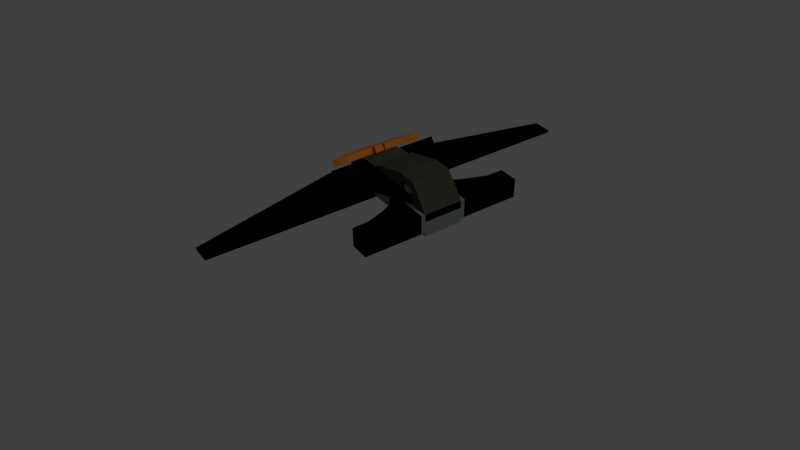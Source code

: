 # Source: wingRight_joined.blend  (saved by Blender 2.79.0; exported with 4.5.12 LTS)
import bpy
from mathutils import Matrix  # noqa: F401  (used for matrix-valued properties, if any)

bpy.ops.wm.read_factory_settings(use_empty=True)
scene = bpy.context.scene
scene.name = 'Scene'

# ---- collections
col_collection_1 = bpy.data.collections.new('Collection 1'); scene.collection.children.link(col_collection_1)

# ---- materials (node trees are filled in below, after node groups)
mat_black = bpy.data.materials.new('Black')
mat_black.alpha_threshold = 0.0
mat_black.use_transparent_shadow = False
mat_black.diffuse_color = (0.0, 0.0, 0.0, 1.0)
mat_black.roughness = 0.5
mat_black.line_color = (0.0, 0.0, 0.0, 1.0)
mat_beige = bpy.data.materials.new('Beige')
mat_beige.alpha_threshold = 0.0
mat_beige.use_transparent_shadow = False
mat_beige.diffuse_color = (0.8, 0.2461, 0.03597, 1.0)
mat_beige.roughness = 0.5
mat_light_gray = bpy.data.materials.new('Light gray')
mat_light_gray.alpha_threshold = 0.0
mat_light_gray.use_transparent_shadow = False
mat_light_gray.diffuse_color = (0.2122, 0.2502, 0.2542, 1.0)
mat_light_gray.roughness = 0.5
mat_light_gray.line_color = (0.0, 0.0, 0.0, 1.0)
mat_dark_gray = bpy.data.materials.new('Dark gray')
mat_dark_gray.alpha_threshold = 0.0
mat_dark_gray.use_transparent_shadow = False
mat_dark_gray.diffuse_color = (0.07227, 0.07227, 0.05127, 1.0)
mat_dark_gray.roughness = 0.5
mat_dark_gray.line_color = (0.0, 0.0, 0.0, 1.0)

# ---- material node trees

# ---- world
world_world = bpy.data.worlds.new('World'); scene.world = world_world
world_world.color = (0.05088, 0.05088, 0.05088)
world_world.use_sun_shadow = False
world_world.sun_shadow_jitter_overblur = 0.0
world_world.cycles.sampling_method = 'MANUAL'

# ---- cameras
cam_camera = bpy.data.cameras.new('Camera')
cam_camera.clip_end = 1e+04
cam_camera.lens = 35.0
cam_camera.sensor_width = 32.0
cam_camera.sensor_height = 18.0
cam_camera.ortho_scale = 7.314
cam_camera.dof.focus_distance = 1e+04
cam_camera.dof.aperture_fstop = 128.0

# ---- lights
light_lamp = bpy.data.lights.new('Lamp', 'SUN')
light_lamp.transmission_factor = 0.0
light_lamp.cutoff_distance = 30.0
light_lamp.angle = 0.1993
light_lamp.energy = 0.4
light_lamp.shadow_buffer_clip_start = 1.001
light_lamp.shadow_soft_size = 0.1
light_lamp.shadow_cascade_max_distance = 1000.0

# ---- meshes
me_cube_002 = bpy.data.meshes.new('Cube.002')
me_cube_002.from_pydata([(1.8e-05, -0.5646, -2.213), (1.8e-05, -2.565, -2.213), (-2.0, -1.234, -2.213), (-2.0, -0.5646, -2.213), (1.848e-05, -0.5646, -0.2126), (1.735e-05, -2.565, -2.045), (-2.0, -1.234, -2.045), (-2.0, -0.5646, -2.045), (1.788e-05, -1.234, -0.2126), (-2.0, -1.234, -2.045), (-0.4, -0.5646, -0.2126), (-0.4, -2.565, -2.045), (-0.4, -1.234, -0.2126), (-0.4, -2.565, -2.213), (-0.24, 2.113, -1.879), (-0.24, 0.5065, -1.879), (-0.84, 2.113, -1.879), (-0.2718, 0.5065, -1.879), (-0.24, 1.444, -1.879), (-0.24, 1.134, -1.879), (-0.24, 0.7819, -1.879), (-0.283, 0.7819, -1.879), (-0.4816, 1.216, -1.879), (-0.84, 1.444, -1.879), (-0.54, 2.113, -1.879), (-0.24, 0.6442, -1.879), (-0.2559, 0.5065, -1.879), (-0.84, 1.779, -1.879), (-0.24, 1.779, -1.879), (-0.24, 1.289, -1.879), (-0.24, 0.9579, -1.879), (-0.2718, 0.6442, -1.879), (-0.367, 1.038, -1.879), (-0.6681, 1.426, -1.879), (-0.54, 1.444, -1.879), (-0.2982, 1.134, -1.879), (-0.2681, 0.7819, -1.879), (-0.2752, 0.9579, -1.879), (-0.447, 1.289, -1.879), (-0.54, 1.779, -1.879), (-0.2619, 0.6442, -1.879), (-0.24, 2.113, -0.2126), (-0.24, 0.5065, -0.2126), (-0.84, 2.113, -0.2126), (-0.2718, 0.5065, -0.2126), (-0.24, 1.444, -0.2126), (-0.24, 1.134, -0.2126), (-0.24, 0.7819, -0.2126), (-0.283, 0.7819, -0.2126), (-0.4816, 1.216, -0.2126), (-0.84, 1.444, -0.2126), (-0.54, 2.113, -0.2126), (-0.24, 0.6442, -0.2126), (-0.2559, 0.5065, -0.2126), (-0.84, 1.779, -0.2126), (-0.24, 1.779, -0.2126), (-0.24, 1.289, -0.2126), (-0.24, 0.9579, -0.2126), (-0.2718, 0.6442, -0.2126), (-0.367, 1.038, -0.2126), (-0.6681, 1.426, -0.2126), (-0.54, 1.444, -0.2126), (-0.2982, 1.134, -0.2126), (-0.2681, 0.7819, -0.2126), (-0.2752, 0.9579, -0.2126), (-0.447, 1.289, -0.2126), (-0.54, 1.779, -0.2126), (-0.2619, 0.6442, -0.2126), (0.4979, -1.548, 0.1694), (-0.4996, -1.548, 0.1694), (0.4979, -1.548, 0.1694), (0.4979, -1.548, 0.1694), (0.4979, -1.548, 0.1694), (0.4661, -1.572, 0.1348), (-0.4748, -1.567, 0.1415), (-0.4996, -1.548, 0.1694), (-0.4996, -1.548, 0.1694), (-0.4996, -1.548, 0.1694), (-0.4331, -1.397, 0.3861), (-0.3666, -1.321, 0.4944), (-0.3001, -1.397, 0.3861), (-0.05652, -1.321, 0.4944), (-0.0463, -1.321, 0.4944), (-0.03413, -1.397, 0.3861), (0.05291, -1.397, 0.3861), (0.05291, -1.321, 0.4944), (0.06377, -1.321, 0.4944), (0.2984, -1.397, 0.3861), (0.3649, -1.321, 0.4944), (0.4314, -1.397, 0.3861), (0.4314, -1.623, 0.06108), (0.4314, -1.548, 0.1694), (0.4314, -1.472, 0.2777), (0.4314, -1.397, 0.3861), (0.3463, -1.77, -0.151), (0.3907, -1.645, -0.02426), (0.3649, -1.548, 0.1694), (0.3649, -1.472, 0.2777), (0.3649, -1.397, 0.3861), (0.3141, -2.07, -0.5812), (0.2984, -1.623, 0.06108), (0.2984, -1.548, 0.1694), (0.2984, -1.397, 0.3861), (0.2984, -1.397, 0.3863), (0.2319, -2.042, -0.5419), (0.2319, -1.623, 0.06108), (0.2319, -1.548, 0.1694), (0.2319, -1.426, 0.3448), (0.1654, -2.105, -0.6321), (0.1654, -1.623, 0.06108), (0.1654, -1.548, 0.1694), (0.06377, -1.472, 0.2777), (0.06377, -1.397, 0.3861), (0.09887, -2.247, -0.8353), (0.09887, -1.623, 0.06108), (0.09887, -1.548, 0.1694), (0.05291, -1.472, 0.2777), (0.03237, -1.397, 0.3861), (0.03237, -2.379, -1.025), (0.0389, -2.312, -0.9299), (0.03237, -1.623, 0.06108), (0.03237, -1.548, 0.1694), (0.03237, -1.472, 0.2777), (0.03237, -1.472, 0.2777), (-0.03413, -2.379, -1.025), (-0.04041, -2.316, -0.94), (-0.03413, -1.623, 0.06108), (-0.03413, -1.548, 0.1694), (-0.03413, -1.472, 0.2777), (-0.03413, -1.472, 0.2777), (-0.1006, -2.247, -0.8353), (-0.1006, -1.623, 0.06108), (-0.1006, -1.548, 0.1694), (-0.0463, -1.472, 0.2777), (-0.03413, -1.472, 0.2777), (-0.1671, -2.105, -0.6321), (-0.1671, -1.623, 0.06108), (-0.1671, -1.548, 0.1694), (-0.05652, -1.472, 0.2777), (-0.05652, -1.397, 0.3861), (-0.2336, -2.042, -0.5419), (-0.2336, -1.623, 0.06108), (-0.2336, -1.548, 0.1694), (-0.2336, -1.426, 0.3448), (-0.3001, -2.07, -0.5812), (-0.3001, -1.623, 0.06108), (-0.3001, -1.548, 0.1694), (-0.3001, -1.397, 0.3861), (-0.3001, -1.397, 0.3861), (-0.343, -1.77, -0.151), (-0.3956, -1.642, -0.0004406), (-0.3666, -1.548, 0.1694), (-0.3666, -1.472, 0.2777), (-0.3666, -1.397, 0.3861), (-0.4331, -1.623, 0.06108), (-0.4331, -1.548, 0.1694), (-0.4331, -1.472, 0.2777), (-0.4331, -1.397, 0.3861), (0.4979, -1.662, 0.6558), (-0.4996, -1.662, 0.6558), (0.4979, -1.662, 0.6558), (0.4979, -1.662, 0.6558), (0.4979, -1.662, 0.6558), (0.4661, -1.686, 0.6212), (-0.4748, -1.681, 0.6278), (-0.4996, -1.662, 0.6558), (-0.4996, -1.662, 0.6558), (-0.4996, -1.662, 0.6558), (-0.4331, -1.511, 0.8724), (-0.3666, -1.435, 0.9808), (-0.3001, -1.511, 0.8724), (-0.05651, -1.435, 0.9808), (-0.0463, -1.435, 0.9808), (-0.03412, -1.511, 0.8724), (0.05292, -1.511, 0.8724), (0.05292, -1.435, 0.9808), (0.06377, -1.435, 0.9808), (0.2984, -1.511, 0.8724), (0.3649, -1.435, 0.9808), (0.4314, -1.511, 0.8724), (0.4314, -1.737, 0.5474), (0.4314, -1.662, 0.6558), (0.4314, -1.586, 0.7641), (0.4314, -1.511, 0.8724), (0.3463, -1.884, 0.3354), (0.3907, -1.759, 0.4621), (0.3649, -1.662, 0.6558), (0.3649, -1.586, 0.7641), (0.3649, -1.511, 0.8724), (0.3141, -2.184, -0.09482), (0.2984, -1.737, 0.5474), (0.2984, -1.662, 0.6558), (0.2984, -1.511, 0.8724), (0.2984, -1.511, 0.8727), (0.2319, -2.156, -0.05554), (0.2319, -1.737, 0.5474), (0.2319, -1.662, 0.6558), (0.2319, -1.54, 0.8311), (0.1654, -2.219, -0.1457), (0.1654, -1.737, 0.5474), (0.1654, -1.662, 0.6558), (0.06377, -1.586, 0.7641), (0.06377, -1.511, 0.8724), (0.09888, -2.36, -0.3489), (0.09888, -1.737, 0.5474), (0.09888, -1.662, 0.6558), (0.05292, -1.586, 0.7641), (0.03238, -1.511, 0.8724), (0.03238, -2.493, -0.539), (0.03891, -2.426, -0.4435), (0.03238, -1.737, 0.5474), (0.03238, -1.662, 0.6558), (0.03238, -1.586, 0.7641), (0.03238, -1.586, 0.7641), (-0.03412, -2.493, -0.539), (-0.04041, -2.43, -0.4537), (-0.03412, -1.737, 0.5474), (-0.03412, -1.662, 0.6558), (-0.03412, -1.586, 0.7641), (-0.03412, -1.586, 0.7641), (-0.1006, -2.36, -0.3489), (-0.1006, -1.737, 0.5474), (-0.1006, -1.662, 0.6558), (-0.0463, -1.586, 0.7641), (-0.03412, -1.586, 0.7641), (-0.1671, -2.219, -0.1457), (-0.1671, -1.737, 0.5474), (-0.1671, -1.662, 0.6558), (-0.05651, -1.586, 0.7641), (-0.05651, -1.511, 0.8724), (-0.2336, -2.156, -0.05554), (-0.2336, -1.737, 0.5474), (-0.2336, -1.662, 0.6558), (-0.2336, -1.54, 0.8311), (-0.3001, -2.184, -0.09482), (-0.3001, -1.737, 0.5474), (-0.3001, -1.662, 0.6558), (-0.3001, -1.511, 0.8724), (-0.3001, -1.511, 0.8724), (-0.343, -1.884, 0.3354), (-0.3956, -1.756, 0.4859), (-0.3666, -1.662, 0.6558), (-0.3666, -1.586, 0.7641), (-0.3666, -1.511, 0.8724), (-0.4331, -1.737, 0.5474), (-0.4331, -1.662, 0.6558), (-0.4331, -1.586, 0.7641), (-0.4331, -1.511, 0.8724), (-0.2, -0.5646, -1.879), (-0.2, -0.5646, -0.2126), (-0.2, 2.113, -1.879), (-0.2, 2.113, -0.2126), (-0.24, -0.5646, -1.879), (-0.24, -0.5646, -0.2126), (-0.24, 2.113, -1.879), (-0.24, 2.113, -0.2126), (-0.09998, 1.444, 0.4541), (-0.09998, 1.444, 1.121), (-0.1195, 1.437, 0.4541), (-0.1195, 1.437, 1.121), (-0.1383, 1.418, 0.4541), (-0.1383, 1.418, 1.121), (-0.1555, 1.387, 0.4541), (-0.1555, 1.387, 1.121), (-0.1707, 1.346, 0.4541), (-0.1707, 1.346, 1.121), (-0.1831, 1.295, 0.4541), (-0.1831, 1.295, 1.121), (-0.1924, 1.237, 0.4541), (-0.1924, 1.237, 1.121), (-0.1981, 1.174, 0.4541), (-0.1981, 1.174, 1.121), (-0.2, 1.109, 0.4541), (-0.2, 1.109, 1.121), (-0.1981, 1.044, 0.4541), (-0.1981, 1.044, 1.121), (-0.1924, 0.981, 0.4541), (-0.1924, 0.981, 1.121), (-0.1831, 0.9231, 0.4541), (-0.1831, 0.9231, 1.121), (-0.1707, 0.8724, 0.4541), (-0.1707, 0.8724, 1.121), (-0.1555, 0.8307, 0.4541), (-0.1555, 0.8307, 1.121), (-0.1383, 0.7998, 0.4541), (-0.1383, 0.7998, 1.121), (-0.1195, 0.7808, 0.4541), (-0.1195, 0.7808, 1.121), (-0.09998, 0.7743, 0.4541), (-0.09998, 0.7743, 1.121), (-0.08047, 0.7808, 0.4541), (-0.08047, 0.7808, 1.121), (-0.06171, 0.7998, 0.4541), (-0.06171, 0.7998, 1.121), (-0.04443, 0.8307, 0.4541), (-0.04443, 0.8307, 1.121), (-0.02927, 0.8724, 0.4541), (-0.02927, 0.8724, 1.121), (-0.01684, 0.9231, 0.4541), (-0.01684, 0.9231, 1.121), (-0.007595, 0.981, 0.4541), (-0.007595, 0.981, 1.121), (-0.001904, 1.044, 0.4541), (-0.001904, 1.044, 1.121), (1.735e-05, 1.109, 0.4541), (1.735e-05, 1.109, 1.121), (-0.001904, 1.174, 0.4541), (-0.001904, 1.174, 1.121), (-0.007595, 1.237, 0.4541), (-0.007595, 1.237, 1.121), (-0.01684, 1.295, 0.4541), (-0.01684, 1.295, 1.121), (-0.02927, 1.346, 0.4541), (-0.02927, 1.346, 1.121), (-0.04443, 1.387, 0.4541), (-0.04443, 1.387, 1.121), (-0.06171, 1.418, 0.4541), (-0.06171, 1.418, 1.121), (-0.08047, 1.437, 0.4541), (-0.08047, 1.437, 1.121), (1.848e-05, -0.5646, -2.213), (1.872e-05, -2.565, -2.213), (2.0, -1.234, -2.213), (2.0, -0.5646, -2.213), (1.812e-05, -0.5646, -0.2126), (1.931e-05, -2.565, -2.045), (2.0, -1.234, -2.045), (2.0, -0.5646, -2.045), (1.872e-05, -1.234, -0.2126), (2.0, -1.234, -2.045), (0.4, -0.5646, -0.2126), (0.4, -2.565, -2.045), (0.4, -1.234, -0.2126), (0.4, -2.565, -2.213), (0.2, -0.5646, -2.213), (0.2, -0.5646, -1.546), (0.2, 2.113, -2.213), (0.2, 2.113, -1.546), (-0.2, -0.5646, -2.213), (-0.2, -0.5646, -1.546), (-0.2, 2.113, -2.213), (-0.2, 2.113, -1.546), (0.2, -0.5646, -1.546), (0.2, -0.5646, -0.8792), (0.2, 2.113, -1.546), (0.2, 2.113, -0.8792), (-0.2, -0.5646, -1.546), (-0.2, -0.5646, -0.8792), (-0.2, 2.113, -1.546), (-0.2, 2.113, -0.8792), (0.2, -0.5646, -0.8792), (0.2, -0.5646, -0.2126), (0.2, 2.113, -0.8792), (0.2, 2.113, -0.2126), (-0.2, -0.5646, -0.8792), (-0.2, -0.5646, -0.2126), (-0.2, 2.113, -0.8792), (-0.2, 2.113, -0.2126), (1.764e-05, -1.234, -0.2126), (1.764e-05, -1.234, 0.4541), (1.758e-05, 0.1049, -0.2126), (1.758e-05, 0.1049, 0.4541), (-0.2, -1.234, -0.2126), (-0.2, -1.234, 0.4541), (-0.2, 0.1049, -0.2126), (-0.2, 0.1049, 0.4541), (0.2, -1.234, -0.2126), (0.2, -1.234, 0.4541), (0.2, 0.1049, -0.2126), (0.2, 0.1049, 0.4541), (1.764e-05, -1.234, -0.2126), (1.764e-05, -1.234, 0.4541), (1.758e-05, 0.1049, -0.2126), (1.758e-05, 0.1049, 0.4541), (0.58, -1.234, -0.2126), (0.58, -1.234, 0.4541), (0.2, 1.444, -0.2126), (0.2, 1.444, 0.4541), (-0.58, -1.234, -0.2126), (-0.58, -1.234, 0.4541), (-0.2, 1.444, -0.2126), (-0.2, 1.444, 0.4541), (0.3267, 0.5512, -0.2126), (0.4534, -0.3414, -0.2126), (0.58, -1.234, 0.009655), (0.58, -1.234, 0.2319), (0.4534, -0.3414, 0.4541), (0.3267, 0.5512, 0.4541), (0.2, 1.444, 0.2319), (0.2, 1.444, 0.009655), (-0.06665, 1.444, -0.2126), (0.06668, 1.444, -0.2126), (0.06668, 1.444, 0.4541), (-0.06665, 1.444, 0.4541), (-0.2, 1.444, 0.2319), (-0.2, 1.444, 0.009655), (-0.4533, -0.3414, -0.2126), (-0.3266, 0.5512, -0.2126), (-0.3266, 0.5512, 0.4541), (-0.4533, -0.3414, 0.4541), (-0.58, -1.234, 0.2319), (-0.58, -1.234, 0.009655), (0.2, -1.234, -0.2126), (-0.2, -1.234, -0.2126), (-0.2, -1.234, 0.4541), (0.2, -1.234, 0.4541), (-0.1089, 0.5512, 0.4541), (-0.2, 0.1049, 0.4541), (0.1089, 0.5512, 0.4541), (0.2, 0.1049, 0.4541), (0.1089, 0.5512, -0.2126), (0.1511, -0.3414, -0.2126), (-0.1089, 0.5512, -0.2126), (-0.1511, -0.3414, -0.2126), (-0.2, -1.234, 0.009655), (0.2, -1.234, 0.009655), (-0.2, -1.234, 0.2319), (0.2, -1.234, 0.2319), (-0.3266, 0.5512, 0.009655), (-0.4533, -0.3414, 0.009655), (-0.3266, 0.5512, 0.2319), (-0.4533, -0.3414, 0.2319), (0.06668, 1.444, 0.009655), (-0.06665, 1.444, 0.009655), (0.06668, 1.444, 0.2319), (-0.06665, 1.444, 0.2319), (0.4534, -0.3414, 0.009655), (0.3267, 0.5512, 0.009655), (0.4534, -0.3414, 0.2319), (0.3267, 0.5512, 0.2319), (0.2, 1.444, -0.2126), (0.2, 0.7743, 1.787), (0.2, 2.113, -0.2126), (0.2, 1.444, 1.787), (-0.2, 1.444, -0.2126), (-0.2, 0.7743, 1.787), (-0.2, 2.113, -0.2126), (-0.2, 1.444, 1.787), (0.2, 1.444, 1.121), (0.2, 0.7743, 1.121), (0.2, 1.671, 1.121), (0.2, 1.895, 0.4541), (-0.2, 1.671, 1.121), (-0.2, 1.895, 0.4541), (-0.2, 0.7743, 1.121), (-0.2, 1.444, 1.121), (0.2, 1.444, -0.2126), (0.2, 1.444, 1.787), (1.729e-05, 2.113, -0.2126), (1.729e-05, 1.444, 1.787), (-0.2, 1.444, -0.2126), (-0.2, 1.444, 1.787), (1.729e-05, 1.444, -0.2126), (1.729e-05, 0.7743, 1.787), (1.729e-05, 1.444, 1.121), (1.729e-05, 0.7743, 1.121), (-0.2, 1.444, 0.4541), (-0.2, 1.444, 1.121), (1.729e-05, 1.895, 0.4541), (1.729e-05, 1.671, 1.121), (0.2, 1.444, 0.4541), (0.2, 1.444, 1.121), (1.729e-05, 1.444, 1.787), (1.729e-05, 1.444, -0.2126), (0.1, 1.444, 0.4541), (0.1, 1.444, 1.121), (0.08051, 1.437, 0.4541), (0.08051, 1.437, 1.121), (0.06175, 1.418, 0.4541), (0.06175, 1.418, 1.121), (0.04446, 1.387, 0.4541), (0.04446, 1.387, 1.121), (0.02931, 1.346, 0.4541), (0.02931, 1.346, 1.121), (0.01687, 1.295, 0.4541), (0.01687, 1.295, 1.121), (0.007629, 1.237, 0.4541), (0.007629, 1.237, 1.121), (0.001939, 1.174, 0.4541), (0.001939, 1.174, 1.121), (1.74e-05, 1.109, 0.4541), (1.74e-05, 1.109, 1.121), (0.001939, 1.044, 0.4541), (0.001939, 1.044, 1.121), (0.007629, 0.981, 0.4541), (0.007629, 0.981, 1.121), (0.01687, 0.9231, 0.4541), (0.01687, 0.9231, 1.121), (0.02931, 0.8724, 0.4541), (0.02931, 0.8724, 1.121), (0.04446, 0.8307, 0.4541), (0.04446, 0.8307, 1.121), (0.06175, 0.7998, 0.4541), (0.06175, 0.7998, 1.121), (0.08051, 0.7808, 0.4541), (0.08051, 0.7808, 1.121), (0.1, 0.7743, 0.4541), (0.1, 0.7743, 1.121), (0.1195, 0.7808, 0.4541), (0.1195, 0.7808, 1.121), (0.1383, 0.7998, 0.4541), (0.1383, 0.7998, 1.121), (0.1556, 0.8307, 0.4541), (0.1556, 0.8307, 1.121), (0.1707, 0.8724, 0.4541), (0.1707, 0.8724, 1.121), (0.1832, 0.9231, 0.4541), (0.1832, 0.9231, 1.121), (0.1924, 0.981, 0.4541), (0.1924, 0.981, 1.121), (0.1981, 1.044, 0.4541), (0.1981, 1.044, 1.121), (0.2, 1.109, 0.4541), (0.2, 1.109, 1.121), (0.1981, 1.174, 0.4541), (0.1981, 1.174, 1.121), (0.1924, 1.237, 0.4541), (0.1924, 1.237, 1.121), (0.1832, 1.295, 0.4541), (0.1832, 1.295, 1.121), (0.1707, 1.346, 0.4541), (0.1707, 1.346, 1.121), (0.1556, 1.387, 0.4541), (0.1556, 1.387, 1.121), (0.1383, 1.418, 0.4541), (0.1383, 1.418, 1.121), (0.1195, 1.437, 0.4541), (0.1195, 1.437, 1.121), (0.24, -0.5646, -1.879), (0.24, -0.5646, -0.2126), (0.24, 2.113, -1.879), (0.24, 2.113, -0.2126), (0.2, -0.5646, -1.879), (0.2, -0.5646, -0.2126), (0.2, 2.113, -1.879), (0.2, 2.113, -0.2126), (0.2, -0.5646, 0.4541), (0.2, -0.5646, 0.7872), (0.2, 0.7743, 0.4541), (0.2, 0.7743, 1.787), (-0.2, -0.5646, 0.4541), (-0.2, -0.5646, 0.7872), (-0.2, 0.7743, 0.4541), (-0.2, 0.7743, 1.787), (0.2, -2.113, -1.422), (0.2, -2.242, -0.8382), (0.2, -1.234, -0.2126), (0.2, -1.364, 0.3709), (-0.2, -2.113, -1.422), (-0.2, -2.242, -0.8382), (-0.2, -1.234, -0.2126), (-0.2, -1.364, 0.3709), (0.24, 2.113, -0.2126), (0.24, 0.5065, -0.2126), (0.84, 2.113, -0.2126), (0.2718, 0.5065, -0.2126), (0.24, 1.444, -0.2126), (0.24, 1.134, -0.2126), (0.24, 0.7819, -0.2126), (0.283, 0.7819, -0.2126), (0.4816, 1.216, -0.2126), (0.84, 1.444, -0.2126), (0.54, 2.113, -0.2126), (0.24, 0.6442, -0.2126), (0.2559, 0.5065, -0.2126), (0.84, 1.779, -0.2126), (0.24, 1.779, -0.2126), (0.24, 1.289, -0.2126), (0.24, 0.9579, -0.2126), (0.2718, 0.6442, -0.2126), (0.367, 1.038, -0.2126), (0.6682, 1.426, -0.2126), (0.54, 1.444, -0.2126), (0.2982, 1.134, -0.2126), (0.2682, 0.7819, -0.2126), (0.2753, 0.9579, -0.2126), (0.4471, 1.289, -0.2126), (0.54, 1.779, -0.2126), (0.262, 0.6442, -0.2126), (0.24, 2.113, -1.879), (0.24, 0.5065, -1.879), (0.84, 2.113, -1.879), (0.2718, 0.5065, -1.879), (0.24, 1.444, -1.879), (0.24, 1.134, -1.879), (0.24, 0.7819, -1.879), (0.283, 0.7819, -1.879), (0.4816, 1.216, -1.879), (0.84, 1.444, -1.879), (0.54, 2.113, -1.879), (0.24, 0.6442, -1.879), (0.2559, 0.5065, -1.879), (0.84, 1.779, -1.879), (0.24, 1.779, -1.879), (0.24, 1.289, -1.879), (0.24, 0.9579, -1.879), (0.2718, 0.6442, -1.879), (0.367, 1.038, -1.879), (0.6682, 1.426, -1.879), (0.54, 1.444, -1.879), (0.2982, 1.134, -1.879), (0.2682, 0.7819, -1.879), (0.2753, 0.9579, -1.879), (0.4471, 1.289, -1.879), (0.54, 1.779, -1.879), (0.262, 0.6442, -1.879)], [], [(0, 1, 13, 2, 3), (12, 9, 6, 11), (0, 4, 8, 5, 1), (1, 5, 11, 6, 2, 13), (2, 6, 9, 7, 3), (4, 0, 3, 7, 10), (10, 7, 9, 12), (4, 10, 12, 8), (8, 12, 11, 5), (40, 31, 17, 26), (39, 27, 23, 34), (38, 33, 22, 35), (37, 32, 21, 36), (35, 22, 32, 37), (19, 35, 37, 30), (30, 37, 36, 20), (34, 23, 33, 38), (18, 34, 38, 29), (29, 38, 35, 19), (24, 16, 27, 39), (14, 24, 39, 28), (28, 39, 34, 18), (36, 21, 31, 40), (20, 36, 40, 25), (25, 40, 26, 15), (67, 53, 44, 58), (66, 61, 50, 54), (65, 62, 49, 60), (64, 63, 48, 59), (62, 64, 59, 49), (46, 57, 64, 62), (57, 47, 63, 64), (61, 65, 60, 50), (45, 56, 65, 61), (56, 46, 62, 65), (51, 66, 54, 43), (41, 55, 66, 51), (55, 45, 61, 66), (63, 67, 58, 48), (47, 52, 67, 63), (52, 42, 53, 67), (28, 18, 45, 55), (19, 30, 57, 46), (29, 19, 46, 56), (17, 31, 58, 44), (16, 24, 51, 43), (30, 20, 47, 57), (21, 32, 59, 48), (20, 25, 52, 47), (31, 21, 48, 58), (22, 33, 60, 49), (24, 14, 41, 51), (15, 26, 53, 42), (32, 22, 49, 59), (25, 15, 42, 52), (23, 27, 54, 50), (33, 23, 50, 60), (26, 17, 44, 53), (14, 28, 55, 41), (27, 16, 43, 54), (18, 29, 56, 45), (157, 78, 69, 77), (70, 68, 89, 93), (93, 89, 88, 98), (98, 88, 87, 103), (112, 86, 85, 117), (117, 85, 84, 123), (123, 84, 83, 129), (129, 83, 82, 134), (134, 82, 81, 139), (148, 80, 79, 153), (153, 79, 78, 157), (73, 72, 91, 90), (72, 71, 92, 91), (71, 70, 93, 92), (90, 91, 96, 95), (91, 92, 97, 96), (92, 93, 98, 97), (94, 95, 100, 99), (95, 96, 101, 100), (96, 97, 102, 101), (97, 98, 103, 102), (99, 100, 105, 104), (100, 101, 106, 105), (101, 102, 107, 106), (104, 105, 109, 108), (105, 106, 110, 109), (106, 107, 111, 110), (108, 109, 114, 113), (109, 110, 115, 114), (110, 111, 116, 115), (111, 112, 117, 116), (113, 114, 120, 119), (114, 115, 121, 120), (115, 116, 122, 121), (116, 117, 123, 122), (118, 119, 125, 124), (119, 120, 126, 125), (120, 121, 127, 126), (121, 122, 128, 127), (122, 123, 129, 128), (125, 126, 131, 130), (126, 127, 132, 131), (127, 128, 133, 132), (128, 129, 134, 133), (130, 131, 136, 135), (131, 132, 137, 136), (132, 133, 138, 137), (133, 134, 139, 138), (135, 136, 141, 140), (136, 137, 142, 141), (137, 138, 143, 142), (140, 141, 145, 144), (141, 142, 146, 145), (142, 143, 147, 146), (144, 145, 150, 149), (145, 146, 151, 150), (146, 147, 152, 151), (147, 148, 153, 152), (150, 151, 155, 154), (151, 152, 156, 155), (152, 153, 157, 156), (154, 155, 75, 74), (155, 156, 76, 75), (156, 157, 77, 76), (247, 167, 159, 168), (160, 183, 179, 158), (183, 188, 178, 179), (188, 193, 177, 178), (202, 207, 175, 176), (207, 213, 174, 175), (213, 219, 173, 174), (219, 224, 172, 173), (224, 229, 171, 172), (238, 243, 169, 170), (243, 247, 168, 169), (163, 180, 181, 162), (162, 181, 182, 161), (161, 182, 183, 160), (180, 185, 186, 181), (181, 186, 187, 182), (182, 187, 188, 183), (184, 189, 190, 185), (185, 190, 191, 186), (186, 191, 192, 187), (187, 192, 193, 188), (189, 194, 195, 190), (190, 195, 196, 191), (191, 196, 197, 192), (194, 198, 199, 195), (195, 199, 200, 196), (196, 200, 201, 197), (198, 203, 204, 199), (199, 204, 205, 200), (200, 205, 206, 201), (201, 206, 207, 202), (203, 209, 210, 204), (204, 210, 211, 205), (205, 211, 212, 206), (206, 212, 213, 207), (208, 214, 215, 209), (209, 215, 216, 210), (210, 216, 217, 211), (211, 217, 218, 212), (212, 218, 219, 213), (215, 220, 221, 216), (216, 221, 222, 217), (217, 222, 223, 218), (218, 223, 224, 219), (220, 225, 226, 221), (221, 226, 227, 222), (222, 227, 228, 223), (223, 228, 229, 224), (225, 230, 231, 226), (226, 231, 232, 227), (227, 232, 233, 228), (230, 234, 235, 231), (231, 235, 236, 232), (232, 236, 237, 233), (234, 239, 240, 235), (235, 240, 241, 236), (236, 241, 242, 237), (237, 242, 243, 238), (240, 244, 245, 241), (241, 245, 246, 242), (242, 246, 247, 243), (244, 164, 165, 245), (245, 165, 166, 246), (246, 166, 167, 247), (90, 95, 185, 180), (118, 124, 214, 208), (69, 78, 168, 159), (86, 112, 202, 176), (139, 81, 171, 229), (149, 150, 240, 239), (78, 79, 169, 168), (95, 94, 184, 185), (150, 154, 244, 240), (79, 80, 170, 169), (111, 107, 197, 201), (135, 140, 230, 225), (81, 82, 172, 171), (108, 113, 203, 198), (94, 99, 189, 184), (124, 125, 215, 214), (82, 83, 173, 172), (112, 111, 201, 202), (138, 139, 229, 228), (77, 69, 159, 167), (83, 84, 174, 173), (143, 138, 228, 233), (89, 68, 158, 179), (103, 87, 177, 193), (125, 130, 220, 215), (154, 74, 164, 244), (84, 85, 175, 174), (140, 144, 234, 230), (68, 70, 160, 158), (85, 86, 176, 175), (70, 71, 161, 160), (87, 88, 178, 177), (113, 119, 209, 203), (80, 148, 238, 170), (71, 72, 162, 161), (99, 104, 194, 189), (73, 90, 180, 163), (88, 89, 179, 178), (147, 143, 233, 237), (72, 73, 163, 162), (102, 103, 193, 192), (144, 149, 239, 234), (74, 75, 165, 164), (130, 135, 225, 220), (119, 118, 208, 209), (75, 76, 166, 165), (107, 102, 192, 197), (148, 147, 237, 238), (76, 77, 167, 166), (104, 108, 198, 194), (248, 249, 251, 250), (250, 251, 255, 254), (254, 255, 253, 252), (252, 253, 249, 248), (250, 254, 252, 248), (255, 251, 249, 253), (256, 257, 259, 258), (258, 259, 261, 260), (260, 261, 263, 262), (262, 263, 265, 264), (264, 265, 267, 266), (266, 267, 269, 268), (268, 269, 271, 270), (270, 271, 273, 272), (272, 273, 275, 274), (274, 275, 277, 276), (276, 277, 279, 278), (278, 279, 281, 280), (280, 281, 283, 282), (282, 283, 285, 284), (284, 285, 287, 286), (286, 287, 289, 288), (288, 289, 291, 290), (290, 291, 293, 292), (292, 293, 295, 294), (294, 295, 297, 296), (296, 297, 299, 298), (298, 299, 301, 300), (300, 301, 303, 302), (302, 303, 305, 304), (304, 305, 307, 306), (306, 307, 309, 308), (308, 309, 311, 310), (310, 311, 313, 312), (312, 313, 315, 314), (314, 315, 317, 316), (259, 257, 319, 317, 315, 313, 311, 309, 307, 305, 303, 301, 299, 297, 295, 293, 291, 289, 287, 285, 283, 281, 279, 277, 275, 273, 271, 269, 267, 265, 263, 261), (316, 317, 319, 318), (318, 319, 257, 256), (256, 258, 260, 262, 264, 266, 268, 270, 272, 274, 276, 278, 280, 282, 284, 286, 288, 290, 292, 294, 296, 298, 300, 302, 304, 306, 308, 310, 312, 314, 316, 318), (320, 321, 333, 322, 323), (332, 329, 326, 331), (320, 324, 328, 325, 321), (321, 325, 331, 326, 322, 333), (322, 326, 329, 327, 323), (324, 320, 323, 327, 330), (330, 327, 329, 332), (324, 330, 332, 328), (328, 332, 331, 325), (334, 335, 337, 336), (336, 337, 341, 340), (340, 341, 339, 338), (338, 339, 335, 334), (336, 340, 338, 334), (341, 337, 335, 339), (342, 343, 345, 344), (344, 345, 349, 348), (348, 349, 347, 346), (346, 347, 343, 342), (344, 348, 346, 342), (349, 345, 343, 347), (350, 351, 353, 352), (352, 353, 357, 356), (356, 357, 355, 354), (354, 355, 351, 350), (352, 356, 354, 350), (357, 353, 351, 355), (358, 359, 361, 360), (360, 361, 365, 364), (364, 365, 363, 362), (362, 363, 359, 358), (360, 364, 362, 358), (365, 361, 359, 363), (366, 367, 369, 368), (368, 369, 373, 372), (372, 373, 371, 370), (370, 371, 367, 366), (368, 372, 370, 366), (373, 369, 367, 371), (429, 387, 377, 388), (425, 393, 381, 394), (421, 399, 379, 400), (417, 405, 375, 385), (413, 396, 378, 403), (409, 386, 375, 405), (399, 407, 404, 379), (381, 393, 406, 398), (398, 406, 407, 399), (393, 392, 408, 406), (406, 408, 409, 407), (392, 377, 387, 408), (408, 387, 386, 409), (383, 411, 402, 374), (411, 413, 403, 402), (376, 391, 410, 382), (382, 410, 411, 383), (391, 390, 412, 410), (410, 412, 413, 411), (390, 380, 397, 412), (412, 397, 396, 413), (402, 415, 384, 374), (415, 417, 385, 384), (378, 401, 414, 403), (401, 400, 416, 414), (400, 379, 404, 416), (396, 419, 401, 378), (419, 421, 400, 401), (380, 395, 418, 397), (397, 418, 419, 396), (395, 394, 420, 418), (418, 420, 421, 419), (394, 381, 398, 420), (420, 398, 399, 421), (390, 423, 395, 380), (423, 425, 394, 395), (376, 389, 422, 391), (391, 422, 423, 390), (389, 388, 424, 422), (422, 424, 425, 423), (388, 377, 392, 424), (424, 392, 393, 425), (382, 427, 389, 376), (427, 429, 388, 389), (374, 384, 426, 383), (383, 426, 427, 382), (384, 385, 428, 426), (426, 428, 429, 427), (385, 375, 386, 428), (428, 386, 387, 429), (461, 447, 433, 440), (459, 449, 437, 442), (457, 451, 435, 444), (455, 453, 431, 439), (463, 450, 434, 452), (462, 447, 431, 453), (452, 454, 438, 430), (454, 455, 439, 438), (450, 456, 445, 434), (448, 458, 443, 436), (458, 459, 442, 443), (446, 460, 441, 432), (460, 461, 440, 441), (438, 439, 461, 460), (430, 438, 460, 446), (441, 440, 459, 458), (432, 441, 458, 448), (443, 442, 457, 456), (436, 443, 456, 450), (445, 444, 455, 454), (434, 445, 454, 452), (451, 462, 453, 435), (437, 449, 462, 451), (449, 433, 447, 462), (446, 463, 452, 430), (432, 448, 463, 446), (448, 436, 450, 463), (444, 435, 453, 455), (442, 437, 451, 457), (440, 433, 449, 459), (439, 431, 447, 461), (464, 465, 467, 466), (466, 467, 469, 468), (468, 469, 471, 470), (470, 471, 473, 472), (472, 473, 475, 474), (474, 475, 477, 476), (476, 477, 479, 478), (478, 479, 481, 480), (480, 481, 483, 482), (482, 483, 485, 484), (484, 485, 487, 486), (486, 487, 489, 488), (488, 489, 491, 490), (490, 491, 493, 492), (492, 493, 495, 494), (494, 495, 497, 496), (496, 497, 499, 498), (498, 499, 501, 500), (500, 501, 503, 502), (502, 503, 505, 504), (504, 505, 507, 506), (506, 507, 509, 508), (508, 509, 511, 510), (510, 511, 513, 512), (512, 513, 515, 514), (514, 515, 517, 516), (516, 517, 519, 518), (518, 519, 521, 520), (520, 521, 523, 522), (522, 523, 525, 524), (467, 465, 527, 525, 523, 521, 519, 517, 515, 513, 511, 509, 507, 505, 503, 501, 499, 497, 495, 493, 491, 489, 487, 485, 483, 481, 479, 477, 475, 473, 471, 469), (524, 525, 527, 526), (526, 527, 465, 464), (464, 466, 468, 470, 472, 474, 476, 478, 480, 482, 484, 486, 488, 490, 492, 494, 496, 498, 500, 502, 504, 506, 508, 510, 512, 514, 516, 518, 520, 522, 524, 526), (528, 529, 531, 530), (530, 531, 535, 534), (534, 535, 533, 532), (532, 533, 529, 528), (530, 534, 532, 528), (535, 531, 529, 533), (536, 537, 539, 538), (538, 539, 543, 542), (542, 543, 541, 540), (540, 541, 537, 536), (538, 542, 540, 536), (543, 539, 537, 541), (544, 545, 547, 546), (546, 547, 551, 550), (550, 551, 549, 548), (548, 549, 545, 544), (546, 550, 548, 544), (551, 547, 545, 549), (578, 569, 555, 564), (577, 565, 561, 572), (576, 571, 560, 573), (575, 570, 559, 574), (573, 560, 570, 575), (557, 573, 575, 568), (568, 575, 574, 558), (572, 561, 571, 576), (556, 572, 576, 567), (567, 576, 573, 557), (562, 554, 565, 577), (552, 562, 577, 566), (566, 577, 572, 556), (574, 559, 569, 578), (558, 574, 578, 563), (563, 578, 564, 553), (605, 591, 582, 596), (604, 599, 588, 592), (603, 600, 587, 598), (602, 601, 586, 597), (600, 602, 597, 587), (584, 595, 602, 600), (595, 585, 601, 602), (599, 603, 598, 588), (583, 594, 603, 599), (594, 584, 600, 603), (589, 604, 592, 581), (579, 593, 604, 589), (593, 583, 599, 604), (601, 605, 596, 586), (585, 590, 605, 601), (590, 580, 591, 605), (566, 556, 583, 593), (557, 568, 595, 584), (567, 557, 584, 594), (555, 569, 596, 582), (554, 562, 589, 581), (568, 558, 585, 595), (559, 570, 597, 586), (558, 563, 590, 585), (569, 559, 586, 596), (560, 571, 598, 587), (562, 552, 579, 589), (553, 564, 591, 580), (570, 560, 587, 597), (563, 553, 580, 590), (561, 565, 592, 588), (571, 561, 588, 598), (564, 555, 582, 591), (552, 566, 593, 579), (565, 554, 581, 592), (556, 567, 594, 583)])
me_cube_002.polygons.foreach_set('material_index', [0, 0, 0, 0, 0, 0, 0, 0, 0, 0, 0, 0, 0, 0, 0, 0, 0, 0, 0, 0, 0, 0, 0, 0, 0, 0, 0, 0, 0, 0, 0, 0, 0, 0, 0, 0, 0, 0, 0, 0, 0, 0, 0, 0, 0, 0, 0, 0, 0, 0, 0, 0, 0, 0, 0, 0, 0, 0, 0, 0, 0, 1, 1, 1, 1, 1, 1, 1, 1, 1, 1, 1, 1, 1, 1, 1, 1, 1, 1, 1, 1, 1, 1, 1, 1, 1, 1, 1, 1, 1, 1, 1, 1, 1, 1, 1, 1, 1, 1, 1, 1, 1, 1, 1, 1, 1, 1, 1, 1, 1, 1, 1, 1, 1, 1, 1, 1, 1, 1, 1, 1, 1, 1, 1, 1, 1, 1, 1, 1, 1, 1, 1, 1, 1, 1, 1, 1, 1, 1, 1, 1, 1, 1, 1, 1, 1, 1, 1, 1, 1, 1, 1, 1, 1, 1, 1, 1, 1, 1, 1, 1, 1, 1, 1, 1, 1, 1, 1, 1, 1, 1, 1, 1, 1, 1, 1, 1, 1, 1, 1, 1, 1, 1, 1, 1, 1, 1, 1, 1, 1, 1, 1, 1, 1, 1, 1, 1, 1, 1, 1, 1, 1, 1, 1, 1, 1, 1, 1, 1, 1, 1, 1, 1, 1, 1, 1, 1, 1, 1, 1, 1, 1, 1, 1, 1, 1, 1, 1, 1, 1, 1, 1, 1, 1, 1, 1, 1, 1, 1, 2, 2, 2, 2, 2, 2, 2, 2, 2, 2, 2, 2, 2, 2, 2, 2, 2, 2, 2, 2, 2, 2, 2, 2, 2, 2, 2, 2, 2, 2, 2, 2, 2, 2, 2, 2, 2, 2, 2, 2, 0, 0, 0, 0, 0, 0, 0, 0, 0, 2, 2, 2, 2, 2, 2, 2, 2, 2, 2, 2, 2, 0, 0, 0, 0, 0, 0, 3, 3, 3, 3, 3, 3, 3, 3, 3, 3, 3, 3, 0, 0, 0, 0, 0, 0, 0, 0, 0, 0, 0, 0, 0, 0, 0, 0, 0, 0, 0, 0, 0, 0, 0, 0, 0, 0, 0, 0, 0, 0, 0, 0, 0, 0, 0, 0, 0, 0, 0, 0, 0, 0, 0, 0, 0, 0, 0, 0, 0, 0, 3, 3, 3, 3, 3, 3, 3, 3, 3, 3, 3, 3, 3, 3, 3, 3, 3, 3, 3, 3, 3, 3, 3, 3, 3, 3, 3, 3, 3, 3, 3, 2, 2, 2, 2, 2, 2, 2, 2, 2, 2, 2, 2, 2, 2, 2, 2, 2, 2, 2, 2, 2, 2, 2, 2, 2, 2, 2, 2, 2, 2, 2, 2, 2, 2, 2, 2, 2, 2, 2, 2, 3, 3, 3, 3, 3, 3, 3, 3, 3, 3, 3, 3, 0, 0, 0, 0, 0, 0, 0, 0, 0, 0, 0, 0, 0, 0, 0, 0, 0, 0, 0, 0, 0, 0, 0, 0, 0, 0, 0, 0, 0, 0, 0, 0, 0, 0, 0, 0, 0, 0, 0, 0, 0, 0, 0, 0, 0, 0, 0, 0, 0, 0, 0, 0])
me_cube_002.materials.append(mat_black)
me_cube_002.materials.append(mat_beige)
me_cube_002.materials.append(mat_light_gray)
me_cube_002.materials.append(mat_dark_gray)
me_cube_002.use_remesh_preserve_volume = False
me_cube_002.use_remesh_preserve_attributes = False
me_cube_002.use_mirror_vertex_groups = False
me_cube_002.update()

# ---- objects
ob_lamp = bpy.data.objects.new('Lamp', light_lamp)
ob_camera = bpy.data.objects.new('Camera', cam_camera)
ob_wing_tip_black_left = bpy.data.objects.new('wing_tip_black_left', me_cube_002)

# ---- transforms, parenting, visibility, modifiers, constraints
ob_lamp.location = (4.076, -38.71, 33.73)
ob_lamp.rotation_euler = (0.6503, 0.05522, 1.866)
ob_lamp.lock_rotations_4d = False
ob_lamp.empty_display_type = 'ARROWS'
ob_lamp.color = (0.0, 0.0, 0.0, 0.0)
ob_lamp.lineart.crease_threshold = 0.0
ob_camera.location = (231.6, -155.2, 189.3)
ob_camera.rotation_euler = (0.9477, 0.007056, 0.9792)
ob_camera.scale = (1.0, 1.0, 1.0)
ob_camera.lock_rotations_4d = False
ob_camera.empty_display_type = 'ARROWS'
ob_camera.color = (0.0, 0.0, 0.0, 0.0)
ob_camera.display_type = 'WIRE'
ob_camera.lineart.crease_threshold = 0.0
ob_wing_tip_black_left.location = (-1.68, 1.957, 10.82)
ob_wing_tip_black_left.rotation_euler = (0.0, 0.0, 4.712)
ob_wing_tip_black_left.scale = (-40.0, 11.95, 4.8)
ob_wing_tip_black_left.lock_rotations_4d = False
ob_wing_tip_black_left.empty_display_type = 'ARROWS'
ob_wing_tip_black_left.lineart.crease_threshold = 0.0

# ---- collection membership
col_collection_1.objects.link(ob_lamp)
col_collection_1.objects.link(ob_camera)
col_collection_1.objects.link(ob_wing_tip_black_left)

# ---- scene / render settings (as saved in the file)
scene.camera = ob_camera
scene.frame_start = 1; scene.frame_end = 250; scene.frame_set(1)
scene.render.engine = 'BLENDER_EEVEE_NEXT'
scene.render.resolution_percentage = 50
scene.render.dither_intensity = 0.0
scene.cycles.use_denoising = False
scene.cycles.samples = 128
scene.cycles.sampling_pattern = 'TABULATED_SOBOL'
scene.cycles.use_adaptive_sampling = False
scene.cycles.use_light_tree = False
scene.cycles.blur_glossy = 0.0
scene.cycles.sample_clamp_indirect = 0.0
scene.view_settings.view_transform = 'Standard'
scene.unit_settings.scale_length = 0.001
bpy.context.view_layer.update()
